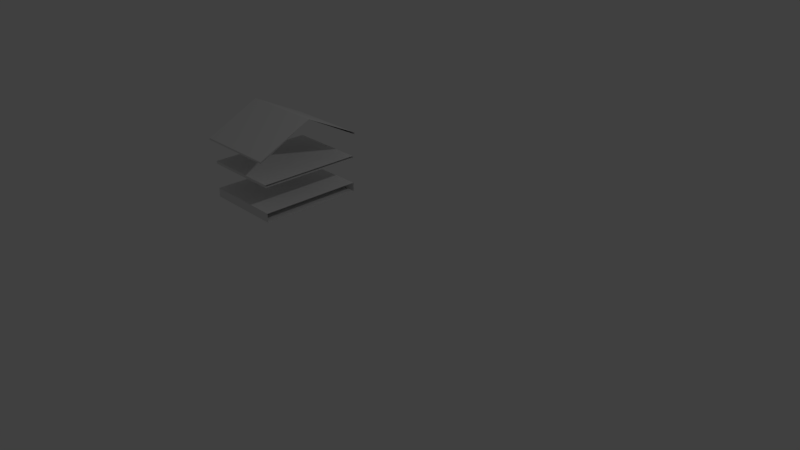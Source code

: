 # Source: OfficerPorchNoRail.blend  (saved by Blender 2.78.0; exported with 4.5.12 LTS)
import bpy
from mathutils import Matrix  # noqa: F401  (used for matrix-valued properties, if any)

bpy.ops.wm.read_factory_settings(use_empty=True)
scene = bpy.context.scene
scene.name = 'Scene'

# ---- collections
col_collection_1 = bpy.data.collections.new('Collection 1'); scene.collection.children.link(col_collection_1)

# ---- materials (node trees are filled in below, after node groups)
mat_material_002 = bpy.data.materials.new('Material.002')
mat_material_002.alpha_threshold = 0.0
mat_material_002.use_transparent_shadow = False
mat_material_002.roughness = 0.5
mat_material_003 = bpy.data.materials.new('Material.003')
mat_material_003.alpha_threshold = 0.0
mat_material_003.use_transparent_shadow = False
mat_material_003.roughness = 0.5
mat_material_004 = bpy.data.materials.new('Material.004')
mat_material_004.alpha_threshold = 0.0
mat_material_004.use_transparent_shadow = False
mat_material_004.roughness = 0.5
mat_material_005 = bpy.data.materials.new('Material.005')
mat_material_005.alpha_threshold = 0.0
mat_material_005.use_transparent_shadow = False
mat_material_005.roughness = 0.5
mat_material_006 = bpy.data.materials.new('Material.006')
mat_material_006.alpha_threshold = 0.0
mat_material_006.use_transparent_shadow = False
mat_material_006.roughness = 0.5

# ---- material node trees

# ---- world
world_world = bpy.data.worlds.new('World'); scene.world = world_world
world_world.color = (0.05088, 0.05088, 0.05088)
world_world.use_sun_shadow = False
world_world.sun_shadow_jitter_overblur = 0.0
world_world.cycles.sampling_method = 'MANUAL'

# ---- cameras
cam_camera = bpy.data.cameras.new('Camera')
cam_camera.clip_end = 100.0
cam_camera.lens = 35.0
cam_camera.sensor_width = 32.0
cam_camera.sensor_height = 18.0
cam_camera.ortho_scale = 7.314
cam_camera.dof.focus_distance = 0.0
cam_camera.dof.aperture_fstop = 128.0

# ---- lights
light_lamp = bpy.data.lights.new('Lamp', 'POINT')
light_lamp.transmission_factor = 0.0
light_lamp.cutoff_distance = 30.0
light_lamp.energy = 100.0
light_lamp.shadow_buffer_clip_start = 1.001
light_lamp.shadow_soft_size = 0.1
light_lamp.shadow_maximum_resolution = 0.006
light_lamp.use_absolute_resolution = True

# ---- meshes
me_cube_001 = bpy.data.meshes.new('Cube.001')
me_cube_001.from_pydata([(-2.5, -0.75, -0.625), (-2.5, 0.0, 0.625), (-2.5, 0.75, -0.625), (-2.5, 0.0, 0.625), (-2.5, -0.75, 0.2546), (-2.5, 0.75, 0.2546), (-2.5, 0.0, 0.65), (-2.5, 0.0, 0.65), (-2.5, -0.7948, 0.2324), (-2.5, -0.7948, 0.2574), (-2.5, 0.7948, 0.2324), (-2.5, 0.7948, 0.2574), (-2.55, -0.75, 0.2546), (-2.55, 1.172e-07, 0.625), (-2.55, 1.172e-07, 0.625), (-2.55, 0.75, 0.2546), (-2.55, -0.75, 0.2796), (-2.55, 1.172e-07, 0.65), (-2.55, 1.172e-07, 0.65), (-2.55, 0.75, 0.2796), (-2.55, -0.7948, 0.2574), (-2.55, -0.7948, 0.2324), (-2.55, 0.7948, 0.2574), (-2.55, 0.7948, 0.2324), (-1.34, 0.75, -0.625), (-1.34, -0.75, -0.625), (-1.34, -0.75, 0.2546), (-1.34, 0.75, 0.2546), (-1.34, -0.7948, 0.2324), (-1.34, 0.7948, 0.2324), (-1.34, -0.7948, 0.2574), (-1.332, 0.0, 0.65), (-1.34, 0.7948, 0.2574), (-1.327, 0.0, 0.65), (-2.5, 0.75, -0.4931), (-2.5, -0.75, -0.4931), (-1.34, 0.75, -0.4931), (-1.34, -0.75, -0.4931), (-2.5, -0.75, -0.1193), (-2.5, 0.75, -0.1193), (-1.34, 0.75, -0.1193), (-1.34, -0.75, -0.1193), (-2.5, 0.75, -0.1193), (-2.5, 0.75, -0.1193), (-1.34, 0.75, -0.1193), (-1.34, 0.75, -0.1193), (-2.5, -0.75, -0.1193), (-2.5, -0.75, -0.1193), (-1.34, -0.75, -0.1193), (-1.34, -0.75, -0.1193), (-2.5, 0.75, -0.08187), (-1.34, 0.75, -0.08187), (-2.5, -0.75, -0.08187), (-1.34, -0.75, -0.08187), (-2.45, -0.75, 0.2546), (-2.45, 0.0, 0.625), (-2.45, 0.0, 0.625), (-2.45, 0.75, 0.2546)], [], [(4, 54, 55, 1), (41, 49, 46, 38), (38, 46, 43, 39), (9, 20, 21, 8, 28, 30), (27, 5, 10, 29), (19, 22, 23, 15, 14, 18), (12, 21, 20, 16, 17, 13), (4, 8, 21, 12), (6, 17, 16, 20, 9, 30, 31), (5, 3, 14, 15), (10, 5, 15, 23), (1, 4, 12, 13), (4, 26, 28, 8), (39, 43, 45, 40), (2, 24, 25, 0), (32, 29, 10, 23, 22, 11), (32, 11, 22, 19, 18, 7, 33), (2, 34, 36, 24), (0, 35, 34, 2), (25, 37, 35, 0), (42, 39, 40, 44), (47, 38, 39, 42), (48, 41, 38, 47), (34, 35, 37, 36), (51, 50, 52, 53), (7, 5, 27, 33), (44, 49, 46, 43, 42), (26, 4, 7, 33), (49, 53, 52, 46), (46, 52, 50, 43), (43, 50, 51, 45), (54, 57, 56, 55), (5, 57, 54, 4), (3, 56, 57, 5), (1, 55, 56, 3), (4, 1, 3, 5)])
me_cube_001.polygons.foreach_set('material_index', [0, 0, 0, 0, 0, 0, 0, 0, 0, 0, 0, 0, 0, 0, 0, 0, 0, 3, 3, 3, 0, 0, 0, 4, 0, 0, 4, 0, 2, 2, 2, 0, 0, 0, 0, 1])
_uv = me_cube_001.uv_layers.new(name='UVMap')
_uv.uv.foreach_set('vector', [0.6675, 0.907, 0.6422, 0.9157, 0.7973, 0.7663, 0.7945, 0.7898, 0.2527, 0.6547, 0.2526, 0.6591, 0.0003565, 0.6591, 0.0003949, 0.6547, 0.5867, 0.4263, 0.5868, 0.4206, 0.913, 0.4206, 0.9129, 0.4263, 0.7519, 0.7649, 0.7418, 0.7656, 0.7435, 0.7618, 0.7503, 0.7594, 0.9858, 0.6525, 0.9882, 0.6575, 0.6334, 0.9077, 0.4189, 0.7835, 0.4254, 0.7749, 0.6387, 0.8985, 0.4059, 0.7731, 0.4167, 0.7663, 0.4181, 0.7716, 0.411, 0.7759, 0.2619, 0.8988, 0.2567, 0.8964, 0.7368, 0.7583, 0.7435, 0.7618, 0.7418, 0.7656, 0.7325, 0.761, 0.5866, 0.6535, 0.5914, 0.651, 0.7444, 0.7501, 0.7503, 0.7594, 0.7435, 0.7618, 0.7368, 0.7583, 0.5976, 0.3902, 0.5866, 0.3902, 0.5866, 0.2066, 0.5866, 0.1956, 0.5976, 0.1956, 0.8522, 0.1956, 0.8539, 0.3902, 0.4189, 0.7835, 0.2694, 0.9077, 0.2619, 0.8988, 0.411, 0.7759, 0.4254, 0.7749, 0.4189, 0.7835, 0.411, 0.7759, 0.4181, 0.7716, 0.5978, 0.6423, 0.7444, 0.7501, 0.7368, 0.7583, 0.5914, 0.651, 0.7444, 0.7501, 0.9812, 0.6423, 0.9858, 0.6525, 0.7503, 0.7594, 0.006071, 0.004717, 0.006147, 0.0003578, 0.2559, 0.0003565, 0.2559, 0.004716, 0.5859, 0.0003565, 0.5859, 0.255, 0.2567, 0.255, 0.2567, 0.0003566, 0.6415, 0.8939, 0.6387, 0.8985, 0.4254, 0.7749, 0.4181, 0.7716, 0.4167, 0.7663, 0.4275, 0.77, 0.8523, 0.1949, 0.5976, 0.1949, 0.5866, 0.1949, 0.5866, 0.1839, 0.5866, 0.0003578, 0.5976, 0.0003577, 0.8549, 0.0003565, 0.0003565, 0.6496, 0.0003565, 0.6206, 0.255, 0.6206, 0.255, 0.6496, 0.5866, 0.4199, 0.5866, 0.3909, 0.9158, 0.3909, 0.9158, 0.4199, 0.255, 0.591, 0.255, 0.6199, 0.0003565, 0.6199, 0.0003565, 0.591, 0.005995, 0.009076, 0.006071, 0.004717, 0.2559, 0.004716, 0.2559, 0.009076, 0.5866, 0.432, 0.5867, 0.4263, 0.9129, 0.4263, 0.9129, 0.432, 0.2528, 0.6503, 0.2527, 0.6547, 0.0003949, 0.6547, 0.0004333, 0.6503, 0.5859, 0.7656, 0.2567, 0.7656, 0.2567, 0.511, 0.5859, 0.511, 0.5859, 0.2557, 0.5859, 0.5103, 0.2567, 0.5103, 0.2567, 0.2557, 0.1864, 0.5902, 0.0003565, 0.5902, 0.0003565, 0.3356, 0.1864, 0.3329, 0.2559, 0.009076, 0.2559, 0.3322, 0.005995, 0.3322, 0.0003565, 0.009076, 0.005995, 0.009076, 0.8412, 0.6415, 0.5866, 0.6415, 0.5866, 0.4555, 0.844, 0.4555, 0.255, 0.6687, 0.255, 0.6769, 0.0003565, 0.6769, 0.0003565, 0.6687, 0.5866, 0.4409, 0.5866, 0.4327, 0.9158, 0.4327, 0.9158, 0.4409, 0.0003565, 0.668, 0.0003565, 0.6598, 0.255, 0.6598, 0.255, 0.668, 0.2567, 0.9085, 0.5823, 0.9085, 0.4209, 0.9917, 0.4195, 0.9889, 0.8982, 0.9016, 0.9232, 0.9157, 0.6422, 0.9157, 0.6675, 0.907, 0.7951, 0.7894, 0.7978, 0.7664, 0.9232, 0.9157, 0.8982, 0.9016, 0.7945, 0.7898, 0.7973, 0.7663, 0.7978, 0.7664, 0.7951, 0.7894, 0.6422, 0.9996, 0.805, 0.9192, 0.8065, 0.9164, 0.9678, 0.9996])
me_cube_001.materials.append(mat_material_002)
me_cube_001.materials.append(mat_material_003)
me_cube_001.materials.append(mat_material_004)
me_cube_001.materials.append(mat_material_005)
me_cube_001.materials.append(mat_material_006)
me_cube_001.use_remesh_preserve_volume = False
me_cube_001.use_remesh_preserve_attributes = False
me_cube_001.use_mirror_vertex_groups = False
me_cube_001.update()

# ---- objects
ob_cube_001 = bpy.data.objects.new('Cube.001', me_cube_001)
ob_lamp = bpy.data.objects.new('Lamp', light_lamp)
ob_camera = bpy.data.objects.new('Camera', cam_camera)

# ---- transforms, parenting, visibility, modifiers, constraints
ob_cube_001.location = (-0.001639, 0.1419, 0.7928)
ob_cube_001.lineart.crease_threshold = 0.0
ob_lamp.location = (4.076, 1.005, 5.904)
ob_lamp.rotation_euler = (0.6503, 0.05522, 1.866)
ob_lamp.lock_rotations_4d = False
ob_lamp.empty_display_type = 'ARROWS'
ob_lamp.color = (0.0, 0.0, 0.0, 0.0)
ob_lamp.lineart.crease_threshold = 0.0
ob_camera.location = (7.481, -6.508, 5.344)
ob_camera.rotation_euler = (1.109, 0.0, 0.8149)
ob_camera.lock_rotations_4d = False
ob_camera.empty_display_type = 'ARROWS'
ob_camera.color = (0.0, 0.0, 0.0, 0.0)
ob_camera.display_type = 'WIRE'
ob_camera.lineart.crease_threshold = 0.0

# ---- collection membership
col_collection_1.objects.link(ob_cube_001)
col_collection_1.objects.link(ob_lamp)
col_collection_1.objects.link(ob_camera)

# ---- scene / render settings (as saved in the file)
scene.camera = ob_camera
scene.frame_start = 1; scene.frame_end = 250; scene.frame_set(0)
scene.render.engine = 'BLENDER_EEVEE_NEXT'
scene.render.resolution_percentage = 50
scene.render.dither_intensity = 0.0
scene.cycles.use_denoising = False
scene.cycles.samples = 128
scene.cycles.sampling_pattern = 'TABULATED_SOBOL'
scene.cycles.light_sampling_threshold = 0.0
scene.cycles.use_adaptive_sampling = False
scene.cycles.use_light_tree = False
scene.cycles.blur_glossy = 0.0
scene.cycles.sample_clamp_indirect = 0.0
scene.view_settings.view_transform = 'Standard'
bpy.context.view_layer.update()

